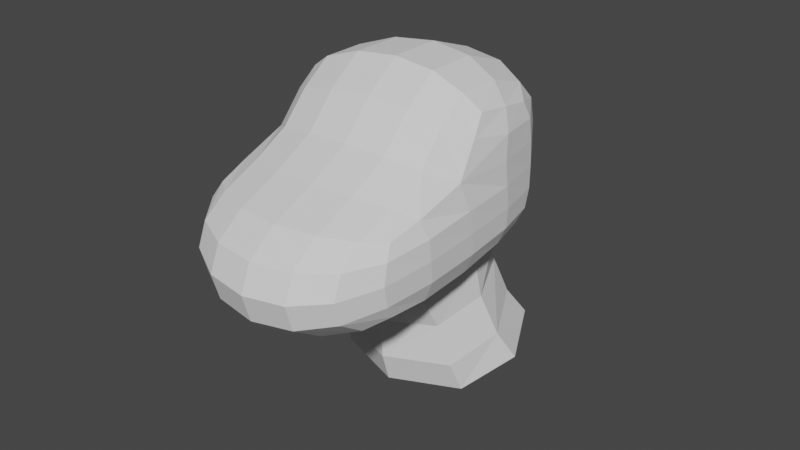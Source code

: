 # Source: parts_head_b2_squirrel.blend  (saved by Blender 3.4.6; exported with 4.5.12 LTS)
import bpy
from mathutils import Matrix  # noqa: F401  (used for matrix-valued properties, if any)

bpy.ops.wm.read_factory_settings(use_empty=True)
scene = bpy.context.scene
scene.name = 'Scene'

# ---- collections
col_collection = bpy.data.collections.new('Collection'); scene.collection.children.link(col_collection)

# ---- world
world_world = bpy.data.worlds.new('World'); scene.world = world_world
world_world.use_nodes = True; world_world.node_tree.nodes.clear()
_N = world_world.node_tree.nodes; _L = world_world.node_tree.links
n0 = _N.new('ShaderNodeOutputWorld'); n0.name = 'World Output'; n0.location = (300, 300)
n1 = _N.new('ShaderNodeBackground'); n1.name = 'Background'; n1.location = (10, 300)
n1.inputs[0].default_value = (0.05088, 0.05088, 0.05088, 1.0)
_L.new(n1.outputs[0], n0.inputs[0])
n0.is_active_output = True
world_world.color = (0.05088, 0.05088, 0.05088)
world_world.use_sun_shadow = False
world_world.sun_shadow_jitter_overblur = 0.0

# ---- meshes
me_047 = bpy.data.meshes.new('立方体.047')
me_047.from_pydata([(-0.7711, -1.052, -1.782), (-0.7711, -0.9824, -0.1808), (-0.7711, 1.663, -1.352), (-0.7711, 1.837, 0.2185), (1.229, -1.052, -1.782), (1.229, -0.9824, -0.1808), (1.229, 1.663, -1.352), (1.229, 1.837, 0.2185), (-0.7711, 0.3925, -1.782), (-0.7711, 0.061, 0.1878), (1.229, 0.3925, -1.782), (1.229, 0.061, 0.1878), (-0.7711, -1.349, -0.9044), (-0.7711, 1.837, -0.7815), (1.229, 1.837, -0.7815), (1.229, -1.349, -0.9044), (-0.7711, 0.3925, 1.502), (-0.7711, 1.75, 0.9497), (1.229, 1.75, 0.9497), (1.229, 0.3925, 1.502), (-2.315, 0.4098, -1.368), (-2.315, -0.594, -1.368), (-2.315, -0.8001, -0.7589), (-2.315, -0.5455, -0.2561), (-2.315, 0.1795, -4.131e-05), (-2.315, 1.414, 0.0213), (-2.315, 1.414, -0.6735), (-2.315, 1.292, -1.07), (-2.315, 0.4098, -0.6735), (-2.315, 0.4098, 0.9135), (-2.315, 1.353, 0.5293), (2.416, 1.394, -0.6685), (2.416, 1.275, -1.056), (2.416, 0.4106, -1.349), (2.416, 0.185, -0.008857), (2.416, -0.525, -0.2597), (2.416, -0.7743, -0.7521), (2.416, -0.5725, -1.349), (2.416, 1.394, 0.01204), (2.416, 0.4106, -0.6685), (2.416, 1.334, 0.5096), (2.416, 0.4106, 0.8858), (1.229, 1.849, -2.714), (-0.7711, 1.849, -2.714), (2.886, 0.222, -3.144), (-2.375, 0.2407, -3.144), (2.812, 2.564, -3.439), (-2.449, 2.583, -3.439), (2.88, 0.392, -3.869), (-2.38, 0.4108, -3.869)], [], [(3, 13, 26, 25), (13, 3, 7, 14), (10, 6, 32, 33), (15, 5, 1, 12), (8, 10, 4, 0), (11, 9, 1, 5), (18, 19, 41, 40), (2, 6, 42, 43), (19, 11, 34, 41), (8, 0, 21, 20), (13, 2, 27, 26), (5, 15, 36, 35), (4, 15, 12, 0), (6, 14, 31, 32), (2, 13, 14, 6), (0, 12, 22, 21), (18, 17, 16, 19), (1, 9, 24, 23), (7, 3, 17, 18), (9, 11, 19, 16), (28, 24, 25, 26), (22, 23, 24, 28), (21, 22, 28, 20), (20, 28, 26, 27), (25, 24, 29, 30), (9, 16, 29, 24), (12, 1, 23, 22), (16, 17, 30, 29), (17, 3, 25, 30), (2, 8, 20, 27), (39, 34, 35, 36), (34, 38, 40, 41), (31, 38, 34, 39), (32, 31, 39, 33), (33, 39, 36, 37), (4, 10, 33, 37), (11, 5, 35, 34), (14, 7, 38, 31), (7, 18, 40, 38), (15, 4, 37, 36), (42, 44, 48, 46), (6, 10, 44, 42), (8, 2, 43, 45), (10, 8, 45, 44), (47, 46, 48, 49), (45, 43, 47, 49), (43, 42, 46, 47), (44, 45, 49, 48)])
_uv = me_047.uv_layers.new(name='UVマップ')
_uv.uv.foreach_set('vector', [0.625, 0.25, 0.5, 0.25, 0.5, 0.25, 0.625, 0.25, 0.5, 0.25, 0.625, 0.25, 0.625, 0.5, 0.5, 0.5, 0.375, 0.625, 0.375, 0.5, 0.375, 0.5, 0.375, 0.625, 0.5, 0.75, 0.625, 0.75, 0.625, 1.0, 0.5, 1.0, 0.125, 0.625, 0.375, 0.625, 0.375, 0.75, 0.125, 0.75, 0.625, 0.625, 0.875, 0.625, 0.875, 0.75, 0.625, 0.75, 0.625, 0.5, 0.625, 0.625, 0.625, 0.625, 0.625, 0.5, 0.375, 0.25, 0.375, 0.5, 0.375, 0.5, 0.375, 0.25, 0.625, 0.625, 0.625, 0.625, 0.625, 0.625, 0.625, 0.625, 0.125, 0.625, 0.125, 0.75, 0.125, 0.75, 0.125, 0.625, 0.5, 0.25, 0.375, 0.25, 0.375, 0.25, 0.5, 0.25, 0.625, 0.75, 0.5, 0.75, 0.5, 0.75, 0.625, 0.75, 0.375, 0.75, 0.5, 0.75, 0.5, 1.0, 0.375, 1.0, 0.375, 0.5, 0.5, 0.5, 0.5, 0.5, 0.375, 0.5, 0.375, 0.25, 0.5, 0.25, 0.5, 0.5, 0.375, 0.5, 0.375, 1.0, 0.5, 1.0, 0.5, 1.0, 0.375, 1.0, 0.625, 0.5, 0.875, 0.5, 0.875, 0.625, 0.625, 0.625, 0.875, 0.75, 0.875, 0.625, 0.875, 0.625, 0.875, 0.75, 0.625, 0.5, 0.625, 0.25, 0.625, 0.25, 0.625, 0.5, 0.875, 0.625, 0.625, 0.625, 0.625, 0.625, 0.875, 0.625, 0.5, 0.125, 0.625, 0.125, 0.625, 0.25, 0.5, 0.25, 0.5, 0.0, 0.625, 0.0, 0.625, 0.125, 0.5, 0.125, 0.375, 0.0, 0.5, 0.0, 0.5, 0.125, 0.375, 0.125, 0.375, 0.125, 0.5, 0.125, 0.5, 0.25, 0.375, 0.25, 0.625, 0.25, 0.625, 0.125, 0.625, 0.125, 0.625, 0.25, 0.875, 0.625, 0.875, 0.625, 0.875, 0.625, 0.875, 0.625, 0.5, 1.0, 0.625, 1.0, 0.625, 1.0, 0.5, 1.0, 0.875, 0.625, 0.875, 0.5, 0.875, 0.5, 0.875, 0.625, 0.625, 0.25, 0.625, 0.25, 0.625, 0.25, 0.625, 0.25, 0.125, 0.5, 0.125, 0.625, 0.125, 0.625, 0.125, 0.5, 0.5, 0.625, 0.625, 0.625, 0.625, 0.75, 0.5, 0.75, 0.625, 0.625, 0.625, 0.5, 0.625, 0.5, 0.625, 0.625, 0.5, 0.5, 0.625, 0.5, 0.625, 0.625, 0.5, 0.625, 0.375, 0.5, 0.5, 0.5, 0.5, 0.625, 0.375, 0.625, 0.375, 0.625, 0.5, 0.625, 0.5, 0.75, 0.375, 0.75, 0.375, 0.75, 0.375, 0.625, 0.375, 0.625, 0.375, 0.75, 0.625, 0.625, 0.625, 0.75, 0.625, 0.75, 0.625, 0.625, 0.5, 0.5, 0.625, 0.5, 0.625, 0.5, 0.5, 0.5, 0.625, 0.5, 0.625, 0.5, 0.625, 0.5, 0.625, 0.5, 0.5, 0.75, 0.375, 0.75, 0.375, 0.75, 0.5, 0.75, 0.375, 0.5, 0.375, 0.625, 0.375, 0.625, 0.375, 0.5, 0.375, 0.5, 0.375, 0.625, 0.375, 0.625, 0.375, 0.5, 0.125, 0.625, 0.125, 0.5, 0.125, 0.5, 0.125, 0.625, 0.375, 0.625, 0.125, 0.625, 0.125, 0.625, 0.375, 0.625, 0.125, 0.5, 0.375, 0.5, 0.375, 0.625, 0.125, 0.625, 0.125, 0.625, 0.125, 0.5, 0.125, 0.5, 0.125, 0.625, 0.375, 0.25, 0.375, 0.5, 0.375, 0.5, 0.375, 0.25, 0.375, 0.625, 0.125, 0.625, 0.125, 0.625, 0.375, 0.625])
me_047.update()

# ---- objects
ob_042 = bpy.data.objects.new('立方体.042', me_047)

# ---- transforms, parenting, visibility, modifiers, constraints
ob_042.location = (0.0, 0.0, 0.0)
ob_042.rotation_euler = (0.0, -0.0, 0.02442)
ob_042.scale = (2.906, 6.974, 4.437)
_m = ob_042.modifiers.new('細分化', 'SUBSURF')
_m.levels = 3
_m.render_levels = 1

# ---- collection membership
col_collection.objects.link(ob_042)

# ---- scene / render settings (as saved in the file)
scene.frame_start = 1; scene.frame_end = 250; scene.frame_set(1)
scene.render.engine = 'CYCLES'
scene.cycles.sampling_pattern = 'TABULATED_SOBOL'
scene.cycles.use_light_tree = False
scene.view_settings.view_transform = 'Filmic'
bpy.context.view_layer.update()

# ---- added for rendering (the .blend has no active camera and no usable light): camera, sun
cam_auto = bpy.data.cameras.new('AutoCamera')
cam_auto.lens = 50.0
cam_auto.sensor_width = 36.0
cam_auto.clip_end = 1000.0
ob_auto_camera = bpy.data.objects.new('AutoCamera', cam_auto)
scene.collection.objects.link(ob_auto_camera)
ob_auto_camera.location = (37.5602, -40.1188, 24.3736)
ob_auto_camera.rotation_euler = (1.09748, -7.21219e-08, 0.694738)
scene.camera = ob_auto_camera
light_auto_sun = bpy.data.lights.new('AutoSun', 'SUN')
light_auto_sun.energy = 3.0
light_auto_sun.angle = 0.0523599
ob_auto_sun = bpy.data.objects.new('AutoSun', light_auto_sun)
scene.collection.objects.link(ob_auto_sun)
ob_auto_sun.rotation_euler = (0.872665, 0.174533, 0.523599)
bpy.context.view_layer.update()
